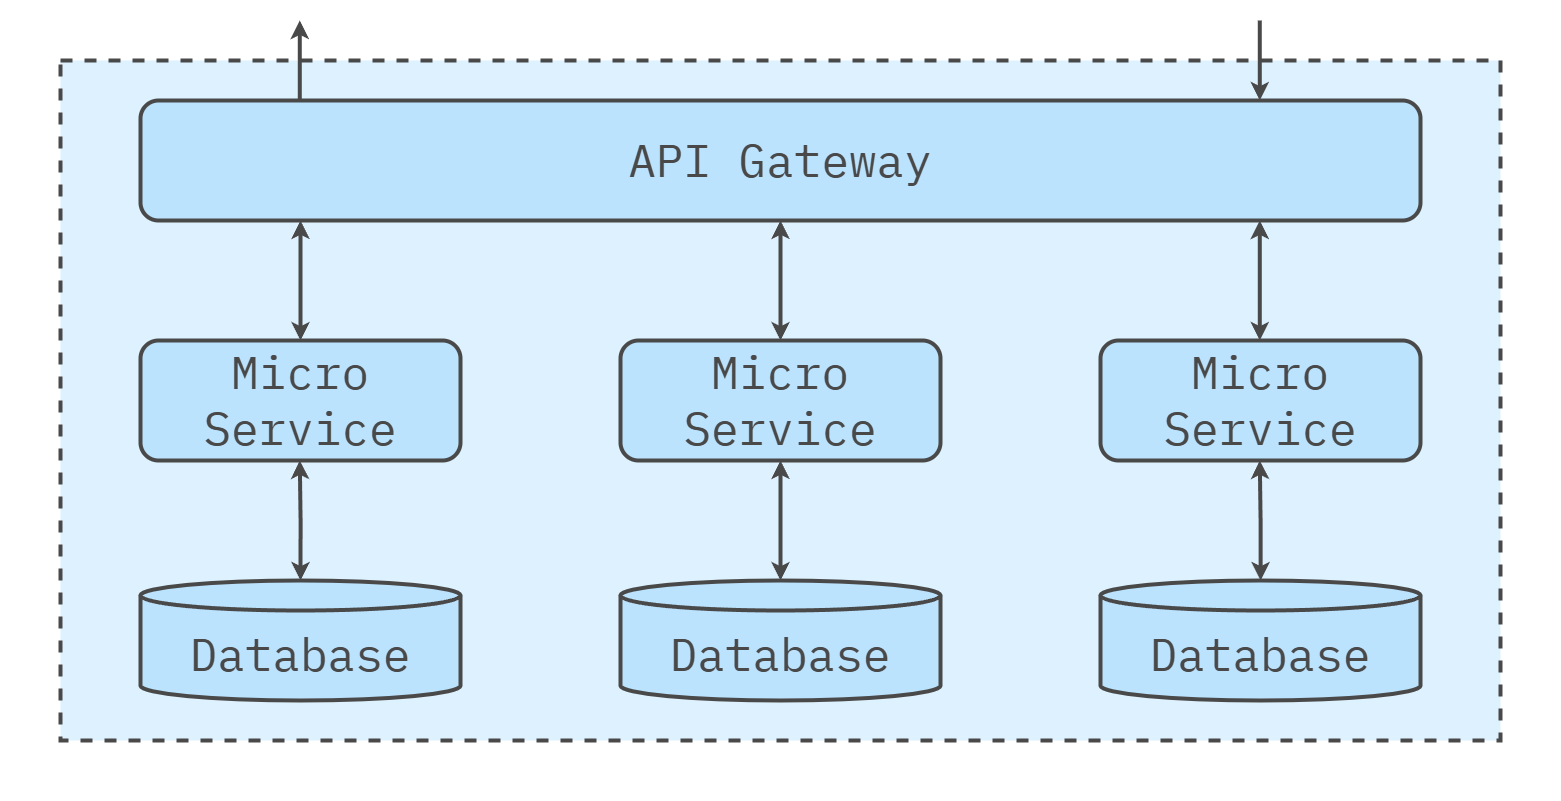

The diagram above was exported from draw.io. Its source (the exported page's mxGraphModel, read from the mxfile embedded in the PNG):
<mxGraphModel dx="2607" dy="1342" grid="1" gridSize="20" guides="1" tooltips="1" connect="1" arrows="1" fold="1" page="1" pageScale="1" pageWidth="1600" pageHeight="840" math="0" shadow="0">
  <root>
    <mxCell id="0" />
    <mxCell id="1" parent="0" />
    <mxCell id="Az0bFYg64EQcbs3Bumrs-12" value="" style="rounded=0;whiteSpace=wrap;html=1;strokeColor=none;strokeWidth=4;align=center;verticalAlign=middle;fontFamily=IBM Plex Mono;fontSource=https%3A%2F%2Ffonts.googleapis.com%2Fcss%3Ffamily%3DIBM%2BPlex%2BMono;fontSize=64;fontColor=#494949;fillColor=none;movable=0;resizable=0;rotatable=0;deletable=0;editable=0;locked=1;connectable=0;" parent="1" vertex="1">
      <mxGeometry x="20" y="20" width="1560" height="800" as="geometry" />
    </mxCell>
    <mxCell id="L3TbLjJM5cl4JLg-beqe-2" value="" style="rounded=0;whiteSpace=wrap;html=1;fillColor=#DDF1FE;strokeColor=#494949;strokeWidth=4;perimeterSpacing=1;dashed=1;movable=1;resizable=1;rotatable=1;deletable=1;editable=1;locked=0;connectable=1;" parent="1" vertex="1">
      <mxGeometry x="80" y="80" width="1440" height="680" as="geometry" />
    </mxCell>
    <mxCell id="L3TbLjJM5cl4JLg-beqe-4" value="API Gateway" style="rounded=1;whiteSpace=wrap;html=1;fillColor=#bbe3fe;strokeColor=#494949;strokeWidth=4;fontFamily=IBM Plex Mono;fontSource=https%3A%2F%2Ffonts.googleapis.com%2Fcss%3Ffamily%3DIBM%2BPlex%2BMono;fontSize=46;fontColor=#494949;" parent="1" vertex="1">
      <mxGeometry x="160" y="120" width="1280" height="120" as="geometry" />
    </mxCell>
    <mxCell id="Az0bFYg64EQcbs3Bumrs-16" value="Micro Service" style="rounded=1;whiteSpace=wrap;html=1;fillColor=#bbe3fe;strokeColor=#494949;strokeWidth=4;fontFamily=IBM Plex Mono;fontSource=https%3A%2F%2Ffonts.googleapis.com%2Fcss%3Ffamily%3DIBM%2BPlex%2BMono;fontSize=46;fontColor=#494949;" parent="1" vertex="1">
      <mxGeometry x="1120" y="360" width="320" height="120" as="geometry" />
    </mxCell>
    <mxCell id="Az0bFYg64EQcbs3Bumrs-34" value="" style="endArrow=classic;html=1;rounded=0;fontFamily=IBM Plex Mono;fontSource=https%3A%2F%2Ffonts.googleapis.com%2Fcss%3Ffamily%3DIBM%2BPlex%2BMono;fontSize=64;fontColor=#494949;strokeColor=#494949;strokeWidth=4;exitX=0.25;exitY=0;exitDx=0;exitDy=0;" parent="1" edge="1">
      <mxGeometry width="50" height="50" relative="1" as="geometry">
        <mxPoint x="319.29" y="120" as="sourcePoint" />
        <mxPoint x="319.29" y="40" as="targetPoint" />
      </mxGeometry>
    </mxCell>
    <mxCell id="Az0bFYg64EQcbs3Bumrs-35" value="" style="endArrow=classic;html=1;rounded=0;fontFamily=IBM Plex Mono;fontSource=https%3A%2F%2Ffonts.googleapis.com%2Fcss%3Ffamily%3DIBM%2BPlex%2BMono;fontSize=64;fontColor=#494949;strokeColor=#494949;strokeWidth=4;entryX=0.75;entryY=0;entryDx=0;entryDy=0;" parent="1" edge="1">
      <mxGeometry width="50" height="50" relative="1" as="geometry">
        <mxPoint x="1279.29" y="40" as="sourcePoint" />
        <mxPoint x="1279.2900000000004" y="120" as="targetPoint" />
      </mxGeometry>
    </mxCell>
    <mxCell id="Az0bFYg64EQcbs3Bumrs-36" value="Micro Service" style="rounded=1;whiteSpace=wrap;html=1;fillColor=#bbe3fe;strokeColor=#494949;strokeWidth=4;fontFamily=IBM Plex Mono;fontSource=https%3A%2F%2Ffonts.googleapis.com%2Fcss%3Ffamily%3DIBM%2BPlex%2BMono;fontSize=46;fontColor=#494949;" parent="1" vertex="1">
      <mxGeometry x="160" y="360" width="320" height="120" as="geometry" />
    </mxCell>
    <mxCell id="Az0bFYg64EQcbs3Bumrs-37" value="Micro Service" style="rounded=1;whiteSpace=wrap;html=1;fillColor=#bbe3fe;strokeColor=#494949;strokeWidth=4;fontFamily=IBM Plex Mono;fontSource=https%3A%2F%2Ffonts.googleapis.com%2Fcss%3Ffamily%3DIBM%2BPlex%2BMono;fontSize=46;fontColor=#494949;" parent="1" vertex="1">
      <mxGeometry x="640" y="360" width="320" height="120" as="geometry" />
    </mxCell>
    <mxCell id="Az0bFYg64EQcbs3Bumrs-41" value="" style="endArrow=classic;html=1;rounded=0;fontFamily=IBM Plex Mono;fontSource=https%3A%2F%2Ffonts.googleapis.com%2Fcss%3Ffamily%3DIBM%2BPlex%2BMono;fontSize=64;fontColor=#494949;strokeColor=#494949;strokeWidth=4;exitX=0.5;exitY=0;exitDx=0;exitDy=0;startArrow=classic;startFill=1;" parent="1" source="Az0bFYg64EQcbs3Bumrs-36" edge="1">
      <mxGeometry width="50" height="50" relative="1" as="geometry">
        <mxPoint x="300" y="300" as="sourcePoint" />
        <mxPoint x="320" y="240" as="targetPoint" />
      </mxGeometry>
    </mxCell>
    <mxCell id="Az0bFYg64EQcbs3Bumrs-43" value="Database" style="shape=cylinder3;whiteSpace=wrap;html=1;boundedLbl=1;backgroundOutline=1;size=15;rounded=1;strokeColor=#494949;strokeWidth=4;align=center;verticalAlign=middle;fontFamily=IBM Plex Mono;fontSource=https%3A%2F%2Ffonts.googleapis.com%2Fcss%3Ffamily%3DIBM%2BPlex%2BMono;fontSize=46;fontColor=#494949;fillColor=#bbe3fe;" parent="1" vertex="1">
      <mxGeometry x="160" y="600" width="320" height="120" as="geometry" />
    </mxCell>
    <mxCell id="Az0bFYg64EQcbs3Bumrs-44" value="" style="endArrow=classic;html=1;rounded=0;fontFamily=IBM Plex Mono;fontSource=https%3A%2F%2Ffonts.googleapis.com%2Fcss%3Ffamily%3DIBM%2BPlex%2BMono;fontSize=64;fontColor=#494949;strokeColor=#494949;strokeWidth=4;exitX=0.5;exitY=0;exitDx=0;exitDy=0;startArrow=classic;startFill=1;" parent="1" edge="1">
      <mxGeometry width="50" height="50" relative="1" as="geometry">
        <mxPoint x="800" y="360" as="sourcePoint" />
        <mxPoint x="800" y="240" as="targetPoint" />
      </mxGeometry>
    </mxCell>
    <mxCell id="Az0bFYg64EQcbs3Bumrs-45" value="" style="endArrow=classic;html=1;rounded=0;fontFamily=IBM Plex Mono;fontSource=https%3A%2F%2Ffonts.googleapis.com%2Fcss%3Ffamily%3DIBM%2BPlex%2BMono;fontSize=64;fontColor=#494949;strokeColor=#494949;strokeWidth=4;exitX=0.5;exitY=0;exitDx=0;exitDy=0;startArrow=classic;startFill=1;" parent="1" edge="1">
      <mxGeometry width="50" height="50" relative="1" as="geometry">
        <mxPoint x="1279.29" y="360" as="sourcePoint" />
        <mxPoint x="1279.29" y="240" as="targetPoint" />
      </mxGeometry>
    </mxCell>
    <mxCell id="Az0bFYg64EQcbs3Bumrs-46" value="" style="endArrow=classic;html=1;rounded=0;fontFamily=IBM Plex Mono;fontSource=https%3A%2F%2Ffonts.googleapis.com%2Fcss%3Ffamily%3DIBM%2BPlex%2BMono;fontSize=64;fontColor=#494949;strokeColor=#494949;strokeWidth=4;exitX=0.5;exitY=0;exitDx=0;exitDy=0;startArrow=classic;startFill=1;" parent="1" edge="1">
      <mxGeometry width="50" height="50" relative="1" as="geometry">
        <mxPoint x="800" y="600" as="sourcePoint" />
        <mxPoint x="800" y="480" as="targetPoint" />
      </mxGeometry>
    </mxCell>
    <mxCell id="Az0bFYg64EQcbs3Bumrs-48" value="" style="endArrow=classic;html=1;rounded=0;fontFamily=IBM Plex Mono;fontSource=https%3A%2F%2Ffonts.googleapis.com%2Fcss%3Ffamily%3DIBM%2BPlex%2BMono;fontSize=64;fontColor=#494949;strokeColor=#494949;strokeWidth=4;exitX=0.5;exitY=0;exitDx=0;exitDy=0;startArrow=classic;startFill=1;exitPerimeter=0;edgeStyle=orthogonalEdgeStyle;" parent="1" source="Az0bFYg64EQcbs3Bumrs-43" edge="1">
      <mxGeometry width="50" height="50" relative="1" as="geometry">
        <mxPoint x="319.29" y="600" as="sourcePoint" />
        <mxPoint x="319.29" y="480" as="targetPoint" />
      </mxGeometry>
    </mxCell>
    <mxCell id="Az0bFYg64EQcbs3Bumrs-49" value="" style="endArrow=classic;html=1;rounded=0;fontFamily=IBM Plex Mono;fontSource=https%3A%2F%2Ffonts.googleapis.com%2Fcss%3Ffamily%3DIBM%2BPlex%2BMono;fontSize=64;fontColor=#494949;strokeColor=#494949;strokeWidth=4;startArrow=classic;startFill=1;edgeStyle=orthogonalEdgeStyle;" parent="1" source="COdRgU_1wVJpOwTRL26j-2" edge="1">
      <mxGeometry width="50" height="50" relative="1" as="geometry">
        <mxPoint x="1279.29" y="600" as="sourcePoint" />
        <mxPoint x="1279.29" y="480" as="targetPoint" />
      </mxGeometry>
    </mxCell>
    <mxCell id="COdRgU_1wVJpOwTRL26j-1" value="Database" style="shape=cylinder3;whiteSpace=wrap;html=1;boundedLbl=1;backgroundOutline=1;size=15;rounded=1;strokeColor=#494949;strokeWidth=4;align=center;verticalAlign=middle;fontFamily=IBM Plex Mono;fontSource=https%3A%2F%2Ffonts.googleapis.com%2Fcss%3Ffamily%3DIBM%2BPlex%2BMono;fontSize=46;fontColor=#494949;fillColor=#bbe3fe;" vertex="1" parent="1">
      <mxGeometry x="640" y="600" width="320" height="120" as="geometry" />
    </mxCell>
    <mxCell id="COdRgU_1wVJpOwTRL26j-2" value="Database" style="shape=cylinder3;whiteSpace=wrap;html=1;boundedLbl=1;backgroundOutline=1;size=15;rounded=1;strokeColor=#494949;strokeWidth=4;align=center;verticalAlign=middle;fontFamily=IBM Plex Mono;fontSource=https%3A%2F%2Ffonts.googleapis.com%2Fcss%3Ffamily%3DIBM%2BPlex%2BMono;fontSize=46;fontColor=#494949;fillColor=#bbe3fe;" vertex="1" parent="1">
      <mxGeometry x="1120" y="600" width="320" height="120" as="geometry" />
    </mxCell>
  </root>
</mxGraphModel>